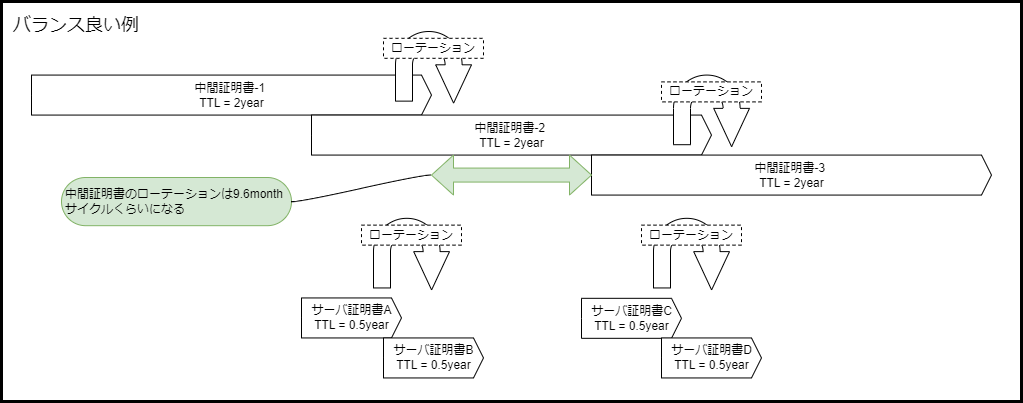

The diagram above was exported from draw.io. Its source (the exported page's mxGraphModel, read from the mxfile embedded in the PNG):
<mxGraphModel dx="1167" dy="779" grid="1" gridSize="10" guides="1" tooltips="1" connect="1" arrows="1" fold="1" page="1" pageScale="1" pageWidth="1040" pageHeight="420" math="0" shadow="0">
  <root>
    <mxCell id="0" />
    <mxCell id="1" parent="0" />
    <mxCell id="42" value="" style="rounded=0;whiteSpace=wrap;html=1;fillColor=none;strokeWidth=3;" parent="1" vertex="1">
      <mxGeometry x="10" y="10" width="1020" height="400" as="geometry" />
    </mxCell>
    <mxCell id="2" value="中間証明書-1&amp;nbsp;&lt;div&gt;TTL = 2year&lt;/div&gt;" style="html=1;shadow=0;dashed=0;align=center;verticalAlign=middle;shape=mxgraph.arrows2.arrow;dy=0;dx=10;notch=0;" parent="1" vertex="1">
      <mxGeometry x="40" y="83.57" width="400" height="40" as="geometry" />
    </mxCell>
    <mxCell id="3" value="&lt;span style=&quot;color: rgb(0, 0, 0);&quot;&gt;中間証明書-2&amp;nbsp;&lt;/span&gt;&lt;div&gt;&lt;span style=&quot;color: rgb(0, 0, 0);&quot;&gt;TTL = 2year&lt;/span&gt;&lt;/div&gt;" style="html=1;shadow=0;dashed=0;align=center;verticalAlign=middle;shape=mxgraph.arrows2.arrow;dy=0;dx=10;notch=0;" parent="1" vertex="1">
      <mxGeometry x="320" y="123.57" width="400" height="40" as="geometry" />
    </mxCell>
    <mxCell id="8" value="&lt;span style=&quot;color: rgb(0, 0, 0);&quot;&gt;サーバ証明書A&lt;/span&gt;&lt;div&gt;&lt;span style=&quot;color: rgb(0, 0, 0);&quot;&gt;TTL = 0.5year&lt;/span&gt;&lt;/div&gt;" style="html=1;shadow=0;dashed=0;align=center;verticalAlign=middle;shape=mxgraph.arrows2.arrow;dy=0;dx=10;notch=0;" parent="1" vertex="1">
      <mxGeometry x="310" y="306.45" width="100" height="40" as="geometry" />
    </mxCell>
    <mxCell id="17" value="&lt;span style=&quot;color: rgb(0, 0, 0);&quot;&gt;中間証明書-3&amp;nbsp;&lt;/span&gt;&lt;div&gt;&lt;span style=&quot;color: rgb(0, 0, 0);&quot;&gt;TTL = 2year&lt;/span&gt;&lt;/div&gt;" style="html=1;shadow=0;dashed=0;align=center;verticalAlign=middle;shape=mxgraph.arrows2.arrow;dy=0;dx=10;notch=0;" parent="1" vertex="1">
      <mxGeometry x="600" y="163.57" width="400" height="40" as="geometry" />
    </mxCell>
    <mxCell id="20" value="" style="group" parent="1" vertex="1" connectable="0">
      <mxGeometry x="392" y="40.005" width="100" height="69.63" as="geometry" />
    </mxCell>
    <mxCell id="5" value="" style="html=1;shadow=0;dashed=0;align=center;verticalAlign=middle;shape=mxgraph.arrows2.uTurnArrow;dy=8.5;arrowHead=35.8;dx2=38.32;rotation=90;" parent="20" vertex="1">
      <mxGeometry x="15.180000000000007" y="-3.1850000000000023" width="69.63" height="76" as="geometry" />
    </mxCell>
    <mxCell id="6" value="ローテーション" style="text;html=1;align=center;verticalAlign=middle;whiteSpace=wrap;rounded=0;fillColor=default;strokeColor=default;dashed=1;" parent="20" vertex="1">
      <mxGeometry y="6.814999999999998" width="100" height="20" as="geometry" />
    </mxCell>
    <mxCell id="21" value="" style="group" parent="1" vertex="1" connectable="0">
      <mxGeometry x="670" y="83.575" width="100" height="69.63" as="geometry" />
    </mxCell>
    <mxCell id="22" value="" style="html=1;shadow=0;dashed=0;align=center;verticalAlign=middle;shape=mxgraph.arrows2.uTurnArrow;dy=8.5;arrowHead=35.8;dx2=38.32;rotation=90;" parent="21" vertex="1">
      <mxGeometry x="15.180000000000007" y="-3.1850000000000023" width="69.63" height="76" as="geometry" />
    </mxCell>
    <mxCell id="23" value="ローテーション" style="text;html=1;align=center;verticalAlign=middle;whiteSpace=wrap;rounded=0;fillColor=default;strokeColor=default;dashed=1;" parent="21" vertex="1">
      <mxGeometry y="6.814999999999998" width="100" height="20" as="geometry" />
    </mxCell>
    <mxCell id="25" value="" style="group" parent="1" vertex="1" connectable="0">
      <mxGeometry x="370" y="226.825" width="100" height="69.63" as="geometry" />
    </mxCell>
    <mxCell id="26" value="" style="html=1;shadow=0;dashed=0;align=center;verticalAlign=middle;shape=mxgraph.arrows2.uTurnArrow;dy=8.5;arrowHead=35.8;dx2=38.32;rotation=90;" parent="25" vertex="1">
      <mxGeometry x="15.180000000000007" y="-3.1850000000000023" width="69.63" height="76" as="geometry" />
    </mxCell>
    <mxCell id="27" value="ローテーション" style="text;html=1;align=center;verticalAlign=middle;whiteSpace=wrap;rounded=0;fillColor=default;strokeColor=default;dashed=1;" parent="25" vertex="1">
      <mxGeometry y="6.814999999999998" width="100" height="20" as="geometry" />
    </mxCell>
    <mxCell id="28" value="" style="group" parent="1" vertex="1" connectable="0">
      <mxGeometry x="650" y="226.825" width="100" height="69.63" as="geometry" />
    </mxCell>
    <mxCell id="29" value="" style="html=1;shadow=0;dashed=0;align=center;verticalAlign=middle;shape=mxgraph.arrows2.uTurnArrow;dy=8.5;arrowHead=35.8;dx2=38.32;rotation=90;" parent="28" vertex="1">
      <mxGeometry x="15.180000000000007" y="-3.1850000000000023" width="69.63" height="76" as="geometry" />
    </mxCell>
    <mxCell id="30" value="ローテーション" style="text;html=1;align=center;verticalAlign=middle;whiteSpace=wrap;rounded=0;fillColor=default;strokeColor=default;dashed=1;" parent="28" vertex="1">
      <mxGeometry y="6.814999999999998" width="100" height="20" as="geometry" />
    </mxCell>
    <mxCell id="34" value="&lt;span style=&quot;color: rgb(0, 0, 0);&quot;&gt;サーバ証明書B&lt;/span&gt;&lt;div&gt;&lt;span style=&quot;color: rgb(0, 0, 0);&quot;&gt;TTL = 0.5year&lt;/span&gt;&lt;/div&gt;" style="html=1;shadow=0;dashed=0;align=center;verticalAlign=middle;shape=mxgraph.arrows2.arrow;dy=0;dx=10;notch=0;" parent="1" vertex="1">
      <mxGeometry x="392" y="346.45" width="100" height="40" as="geometry" />
    </mxCell>
    <mxCell id="36" value="&lt;span style=&quot;color: rgb(0, 0, 0);&quot;&gt;サーバ証明書C&lt;/span&gt;&lt;div&gt;&lt;span style=&quot;color: rgb(0, 0, 0);&quot;&gt;TTL = 0.5year&lt;/span&gt;&lt;/div&gt;" style="html=1;shadow=0;dashed=0;align=center;verticalAlign=middle;shape=mxgraph.arrows2.arrow;dy=0;dx=10;notch=0;" parent="1" vertex="1">
      <mxGeometry x="590" y="306.82" width="100" height="40" as="geometry" />
    </mxCell>
    <mxCell id="37" value="&lt;span style=&quot;color: rgb(0, 0, 0);&quot;&gt;サーバ証明書D&lt;/span&gt;&lt;div&gt;&lt;span style=&quot;color: rgb(0, 0, 0);&quot;&gt;TTL = 0.5year&lt;/span&gt;&lt;/div&gt;" style="html=1;shadow=0;dashed=0;align=center;verticalAlign=middle;shape=mxgraph.arrows2.arrow;dy=0;dx=10;notch=0;" parent="1" vertex="1">
      <mxGeometry x="670" y="346.45" width="100" height="40" as="geometry" />
    </mxCell>
    <mxCell id="38" value="バランス良い例" style="text;html=1;align=center;verticalAlign=middle;whiteSpace=wrap;rounded=0;fontSize=18;" parent="1" vertex="1">
      <mxGeometry x="10" y="14" width="150" height="40" as="geometry" />
    </mxCell>
    <mxCell id="39" value="" style="html=1;shadow=0;dashed=0;align=center;verticalAlign=middle;shape=mxgraph.arrows2.twoWayArrow;dy=0.65;dx=22;fillColor=#d5e8d4;strokeColor=#82b366;" parent="1" vertex="1">
      <mxGeometry x="440" y="163.57" width="160" height="40" as="geometry" />
    </mxCell>
    <mxCell id="40" value="中間証明書のローテーションは9.6monthサイクルくらいになる" style="whiteSpace=wrap;html=1;rounded=1;arcSize=50;align=left;verticalAlign=middle;strokeWidth=1;autosize=1;spacing=4;treeFolding=1;treeMoving=1;newEdgeStyle={&quot;edgeStyle&quot;:&quot;entityRelationEdgeStyle&quot;,&quot;startArrow&quot;:&quot;none&quot;,&quot;endArrow&quot;:&quot;none&quot;,&quot;segment&quot;:10,&quot;curved&quot;:1,&quot;sourcePerimeterSpacing&quot;:0,&quot;targetPerimeterSpacing&quot;:0};fillColor=#d5e8d4;strokeColor=#82b366;" parent="1" vertex="1">
      <mxGeometry x="70" y="186" width="230" height="48.18" as="geometry" />
    </mxCell>
    <mxCell id="41" value="" style="edgeStyle=entityRelationEdgeStyle;startArrow=none;endArrow=none;segment=10;curved=1;sourcePerimeterSpacing=0;targetPerimeterSpacing=0;entryX=1;entryY=0.5;entryDx=0;entryDy=0;exitX=0;exitY=0.5;exitDx=0;exitDy=0;exitPerimeter=0;" parent="1" source="39" target="40" edge="1">
      <mxGeometry relative="1" as="geometry">
        <mxPoint x="70" y="238.82" as="sourcePoint" />
      </mxGeometry>
    </mxCell>
  </root>
</mxGraphModel>